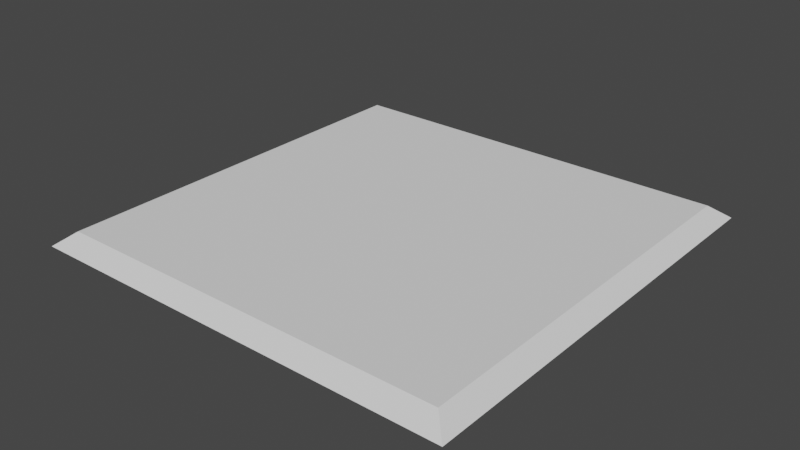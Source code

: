 # Source: FloortileTemplate.blend  (saved by Blender 2.83.19; exported with 4.5.12 LTS)
import bpy
from mathutils import Matrix  # noqa: F401  (used for matrix-valued properties, if any)

bpy.ops.wm.read_factory_settings(use_empty=True)
scene = bpy.context.scene
scene.name = 'Scene'

# ---- collections
col_collection = bpy.data.collections.new('Collection'); scene.collection.children.link(col_collection)

# ---- world
world_world = bpy.data.worlds.new('World'); scene.world = world_world
world_world.use_nodes = True; world_world.node_tree.nodes.clear()
_N = world_world.node_tree.nodes; _L = world_world.node_tree.links
n0 = _N.new('ShaderNodeOutputWorld'); n0.name = 'World Output'; n0.location = (300, 300)
n1 = _N.new('ShaderNodeBackground'); n1.name = 'Background'; n1.location = (10, 300)
n1.inputs[0].default_value = (0.05088, 0.05088, 0.05088, 1.0)
_L.new(n1.outputs[0], n0.inputs[0])
n0.is_active_output = True
world_world.color = (0.05088, 0.05088, 0.05088)
world_world.use_sun_shadow = False
world_world.sun_shadow_jitter_overblur = 0.0

# ---- meshes
me_plane = bpy.data.meshes.new('Plane')
me_plane.from_pydata([(-1.5, -1.5, 0.0), (1.5, -1.5, 0.0), (-1.5, 1.5, 0.0), (1.5, 1.5, 0.0), (-1.381, 1.381, 0.09394), (1.381, -1.381, 0.09394), (-1.381, -1.381, 0.09394), (1.381, 1.381, 0.09394)], [], [(7, 3, 2, 4), (7, 5, 1, 3), (5, 6, 0, 1), (7, 4, 6, 5), (2, 3, 1, 0), (6, 4, 2, 0)])
_uv = me_plane.uv_layers.new(name='UVMap')
_uv.uv.foreach_set('vector', [0.0, 0.0, 0.0, 0.0, 0.0, 0.0, 0.0, 0.0, 0.0, 0.0, 0.0, 0.0, 0.0, 0.0, 0.0, 0.0, 0.0, 0.0, 0.0, 0.0, 0.0, 0.0, 0.0, 0.0, 0.0, 0.0, 0.0, 0.0, 0.0, 0.0, 0.0, 0.0, 0.0, 0.0, 0.0, 0.0, 0.0, 0.0, 0.0, 0.0, 0.0, 0.0, 0.0, 0.0, 0.0, 0.0, 0.0, 0.0])
me_plane.use_remesh_fix_poles = True
me_plane.use_remesh_preserve_attributes = False
me_plane.use_mirror_vertex_groups = False
me_plane.update()

# ---- objects
ob_plane = bpy.data.objects.new('Plane', me_plane)

# ---- transforms, parenting, visibility, modifiers, constraints
ob_plane.location = (0.0, 0.0, 0.0)
ob_plane.lineart.crease_threshold = 0.0

# ---- collection membership
col_collection.objects.link(ob_plane)

# ---- scene / render settings (as saved in the file)
scene.frame_start = 1; scene.frame_end = 250; scene.frame_set(1)
scene.render.engine = 'BLENDER_EEVEE_NEXT'
scene.cycles.samples = 128
scene.cycles.sampling_pattern = 'TABULATED_SOBOL'
scene.cycles.use_adaptive_sampling = False
scene.cycles.use_light_tree = False
scene.view_settings.view_transform = 'Filmic'
bpy.context.view_layer.update()

# ---- added for rendering (the .blend has no active camera and no usable light): camera, sun
cam_auto = bpy.data.cameras.new('AutoCamera')
cam_auto.lens = 50.0
cam_auto.sensor_width = 36.0
cam_auto.clip_end = 1000.0
ob_auto_camera = bpy.data.objects.new('AutoCamera', cam_auto)
scene.collection.objects.link(ob_auto_camera)
ob_auto_camera.location = (3.92636, -4.71163, 3.18806)
ob_auto_camera.rotation_euler = (1.09748, -7.21219e-08, 0.694738)
scene.camera = ob_auto_camera
light_auto_sun = bpy.data.lights.new('AutoSun', 'SUN')
light_auto_sun.energy = 3.0
light_auto_sun.angle = 0.0523599
ob_auto_sun = bpy.data.objects.new('AutoSun', light_auto_sun)
scene.collection.objects.link(ob_auto_sun)
ob_auto_sun.rotation_euler = (0.872665, 0.174533, 0.523599)
bpy.context.view_layer.update()
